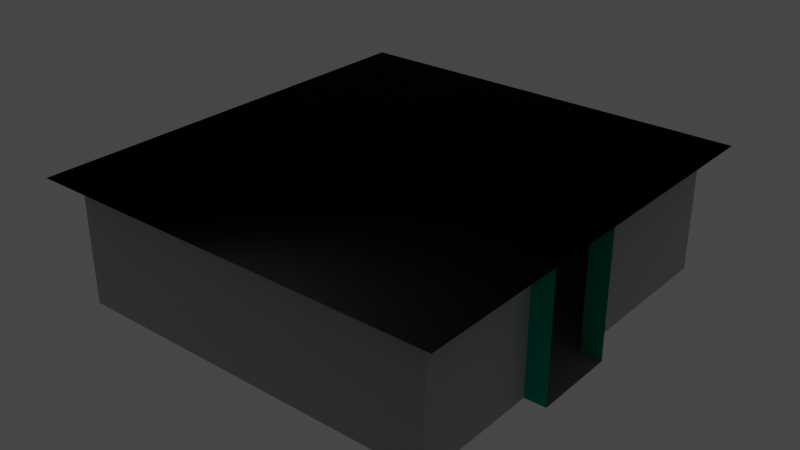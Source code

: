 # Source: Godot_Test_Room_01a.blend  (saved by Blender 3.6.11; exported with 4.5.12 LTS)
import bpy
from mathutils import Matrix  # noqa: F401  (used for matrix-valued properties, if any)

bpy.ops.wm.read_factory_settings(use_empty=True)
scene = bpy.context.scene
scene.name = 'Scene'

# ---- collections
col_collection = bpy.data.collections.new('Collection'); scene.collection.children.link(col_collection)

# ---- materials (node trees are filled in below, after node groups)
mat_mat_0 = bpy.data.materials.new('mat_0')
mat_mat_0.use_transparent_shadow = False
mat_mat_0.diffuse_color = (0.2086, 0.2086, 0.2384, 1.0)
mat_mat_1 = bpy.data.materials.new('mat_1')
mat_mat_1.use_transparent_shadow = False
mat_mat_1.diffuse_color = (0.02956, 0.02956, 0.6308, 1.0)
mat_mat_2 = bpy.data.materials.new('mat_2')
mat_mat_2.use_transparent_shadow = False
mat_mat_2.diffuse_color = (0.0, 0.0, 0.0, 1.0)
mat_mat_3 = bpy.data.materials.new('mat_3')
mat_mat_3.use_transparent_shadow = False
mat_mat_3.diffuse_color = (0.6105, 0.6105, 0.6105, 1.0)
mat_mat_4 = bpy.data.materials.new('mat_4')
mat_mat_4.use_transparent_shadow = False
mat_mat_4.diffuse_color = (1.0, 1.0, 1.0, 1.0)
mat_mat_5 = bpy.data.materials.new('mat_5')
mat_mat_5.use_transparent_shadow = False
mat_mat_5.diffuse_color = (0.0, 1.0, 0.6654, 1.0)

# ---- material node trees
mat_mat_0.use_nodes = True; mat_mat_0.node_tree.nodes.clear()
_N = mat_mat_0.node_tree.nodes; _L = mat_mat_0.node_tree.links
n0 = _N.new('ShaderNodeBsdfPrincipled'); n0.name = 'Principled BSDF'; n0.location = (10, 300)
n0.distribution = 'GGX'
n0.subsurface_method = 'RANDOM_WALK_SKIN'
n0.inputs[0].default_value = (0.2086, 0.2086, 0.2384, 1.0)
n0.inputs[1].default_value = 1.0
n0.inputs[2].default_value = 1.0
n0.inputs[27].default_value = (0.0, 0.0, 0.0, 1.0)
n0.inputs[28].default_value = 1.0
n1 = _N.new('ShaderNodeOutputMaterial'); n1.name = 'Material Output'; n1.location = (320, 270)
_L.new(n0.outputs[0], n1.inputs[0])
n1.is_active_output = True
mat_mat_1.use_nodes = True; mat_mat_1.node_tree.nodes.clear()
_N = mat_mat_1.node_tree.nodes; _L = mat_mat_1.node_tree.links
n0 = _N.new('ShaderNodeBsdfPrincipled'); n0.name = 'Principled BSDF'; n0.location = (10, 300)
n0.distribution = 'GGX'
n0.subsurface_method = 'RANDOM_WALK_SKIN'
n0.inputs[0].default_value = (0.02956, 0.02956, 0.6308, 1.0)
n0.inputs[1].default_value = 1.0
n0.inputs[2].default_value = 1.0
n0.inputs[27].default_value = (0.0, 0.0, 0.0, 1.0)
n0.inputs[28].default_value = 1.0
n1 = _N.new('ShaderNodeOutputMaterial'); n1.name = 'Material Output'; n1.location = (320, 270)
_L.new(n0.outputs[0], n1.inputs[0])
n1.is_active_output = True
mat_mat_2.use_nodes = True; mat_mat_2.node_tree.nodes.clear()
_N = mat_mat_2.node_tree.nodes; _L = mat_mat_2.node_tree.links
n0 = _N.new('ShaderNodeBsdfPrincipled'); n0.name = 'Principled BSDF'; n0.location = (10, 300)
n0.distribution = 'GGX'
n0.subsurface_method = 'RANDOM_WALK_SKIN'
n0.inputs[0].default_value = (0.0, 0.0, 0.0, 1.0)
n0.inputs[1].default_value = 1.0
n0.inputs[2].default_value = 1.0
n0.inputs[27].default_value = (0.0, 0.0, 0.0, 1.0)
n0.inputs[28].default_value = 1.0
n1 = _N.new('ShaderNodeOutputMaterial'); n1.name = 'Material Output'; n1.location = (320, 270)
_L.new(n0.outputs[0], n1.inputs[0])
n1.is_active_output = True
mat_mat_3.use_nodes = True; mat_mat_3.node_tree.nodes.clear()
_N = mat_mat_3.node_tree.nodes; _L = mat_mat_3.node_tree.links
n0 = _N.new('ShaderNodeBsdfPrincipled'); n0.name = 'Principled BSDF'; n0.location = (10, 300)
n0.distribution = 'GGX'
n0.subsurface_method = 'RANDOM_WALK_SKIN'
n0.inputs[0].default_value = (0.6105, 0.6105, 0.6105, 1.0)
n0.inputs[1].default_value = 1.0
n0.inputs[2].default_value = 1.0
n0.inputs[27].default_value = (0.0, 0.0, 0.0, 1.0)
n0.inputs[28].default_value = 1.0
n1 = _N.new('ShaderNodeOutputMaterial'); n1.name = 'Material Output'; n1.location = (320, 270)
_L.new(n0.outputs[0], n1.inputs[0])
n1.is_active_output = True
mat_mat_4.use_nodes = True; mat_mat_4.node_tree.nodes.clear()
_N = mat_mat_4.node_tree.nodes; _L = mat_mat_4.node_tree.links
n0 = _N.new('ShaderNodeBsdfPrincipled'); n0.name = 'Principled BSDF'; n0.location = (10, 300)
n0.distribution = 'GGX'
n0.subsurface_method = 'RANDOM_WALK_SKIN'
n0.inputs[0].default_value = (1.0, 1.0, 1.0, 1.0)
n0.inputs[1].default_value = 1.0
n0.inputs[2].default_value = 1.0
n0.inputs[27].default_value = (0.0, 0.0, 0.0, 1.0)
n0.inputs[28].default_value = 1.0
n1 = _N.new('ShaderNodeOutputMaterial'); n1.name = 'Material Output'; n1.location = (320, 270)
_L.new(n0.outputs[0], n1.inputs[0])
n1.is_active_output = True
mat_mat_5.use_nodes = True; mat_mat_5.node_tree.nodes.clear()
_N = mat_mat_5.node_tree.nodes; _L = mat_mat_5.node_tree.links
n0 = _N.new('ShaderNodeBsdfPrincipled'); n0.name = 'Principled BSDF'; n0.location = (10, 300)
n0.distribution = 'GGX'
n0.subsurface_method = 'RANDOM_WALK_SKIN'
n0.inputs[0].default_value = (0.0, 1.0, 0.6654, 1.0)
n0.inputs[1].default_value = 1.0
n0.inputs[2].default_value = 1.0
n0.inputs[27].default_value = (0.0, 0.0, 0.0, 1.0)
n0.inputs[28].default_value = 1.0
n1 = _N.new('ShaderNodeOutputMaterial'); n1.name = 'Material Output'; n1.location = (320, 270)
_L.new(n0.outputs[0], n1.inputs[0])
n1.is_active_output = True

# ---- world
world_world = bpy.data.worlds.new('World'); scene.world = world_world
world_world.use_nodes = True; world_world.node_tree.nodes.clear()
_N = world_world.node_tree.nodes; _L = world_world.node_tree.links
n0 = _N.new('ShaderNodeOutputWorld'); n0.name = 'World Output'; n0.location = (300, 300)
n1 = _N.new('ShaderNodeBackground'); n1.name = 'Background'; n1.location = (10, 300)
n1.inputs[0].default_value = (0.05088, 0.05088, 0.05088, 1.0)
_L.new(n1.outputs[0], n0.inputs[0])
n0.is_active_output = True
world_world.color = (0.05088, 0.05088, 0.05088)
world_world.use_sun_shadow = False
world_world.sun_shadow_jitter_overblur = 0.0

# ---- lights
light_light = bpy.data.lights.new('Light', 'POINT')
light_light.transmission_factor = 0.0
light_light.energy = 1000.0
light_light.shadow_soft_size = 0.1
light_light.shadow_maximum_resolution = 0.006
light_light.use_absolute_resolution = True

# ---- meshes
me_root = bpy.data.meshes.new('root')
me_root.from_pydata([(2.693, 9.307, 3.5), (2.0, 10.0, 2.519), (2.0, 10.0, 3.5), (0.5, 8.5, 3.5), (1.193, 7.807, 3.5), (0.5, 8.5, 2.519), (2.0, 10.0, 2.519), (0.5, 8.5, 2.519), (1.193, 7.807, 3.5), (2.693, 9.307, 3.5)], [], [(0, 1, 2), (4, 3, 5), (8, 7, 6), (8, 6, 9)])
me_root.polygons.foreach_set('material_index', [0, 0, 1, 1])
me_root.materials.append(mat_mat_0)
me_root.materials.append(mat_mat_1)
me_root.update()
me_root.normals_split_custom_set([tuple(v) for v in zip(*[iter([0.7071, 0.7071, 0.0, 0.7071, 0.7071, 0.0, 0.7071, 0.7071, 0.0, -0.7071, -0.7071, 0.0, -0.7071, -0.7071, 0.0, -0.7071, -0.7071, 0.0, 0.5, -0.5, -0.7071, 0.5, -0.5, -0.7071, 0.5, -0.5, -0.7071, 0.5, -0.5, -0.7071, 0.5, -0.5, -0.7071, 0.5, -0.5, -0.7071])] * 3)])
me_root001 = bpy.data.meshes.new('root001')
me_root001.from_pydata([(0.0, 10.5, 3.5), (0.0, 0.0, 3.5), (10.0, 0.0, 3.5), (10.0, 10.5, 3.5)], [], [(3, 1, 0), (3, 2, 1)])
me_root001.polygons.foreach_set('material_index', [1, 1])
me_root001.materials.append(mat_mat_0)
me_root001.materials.append(mat_mat_2)
me_root001.update()
me_root001.normals_split_custom_set([tuple(v) for v in zip(*[iter([0.0, 0.0, -1.0, 0.0, 0.0, -1.0, 0.0, 0.0, -1.0, 0.0, 0.0, -1.0, 0.0, 0.0, -1.0, 0.0, 0.0, -1.0])] * 3)])
me_root002 = bpy.data.meshes.new('root002')
me_root002.from_pydata([(0.5, 0.5, 0.5), (0.5, 8.5, 0.5), (9.5, 0.5, 0.5), (9.5, 3.5, 0.5), (10.0, 3.5, 0.5), (10.0, 5.5, 0.5), (9.5, 5.5, 0.5), (9.5, 10.0, 0.5), (6.0, 10.0, 0.5), (6.0, 10.5, 0.5), (4.0, 10.5, 0.5), (4.0, 10.0, 0.5), (2.0, 10.0, 0.5), (6.0, 10.0, 0.5), (9.5, 10.0, 0.5), (6.0, 10.0, 3.5), (9.5, 10.0, 3.5), (0.5, 8.5, 0.5), (0.5, 8.5, 3.5), (0.5, 0.5, 0.5), (0.5, 0.5, 3.5), (4.0, 10.0, 3.5), (2.0, 10.0, 3.5), (2.0, 10.0, 0.5), (4.0, 10.0, 0.5), (4.0, 10.5, 0.5), (4.0, 10.0, 0.5), (4.0, 10.5, 3.5), (4.0, 10.0, 3.5), (2.0, 10.0, 3.5), (2.0, 10.0, 0.5), (0.5, 8.5, 0.5), (0.5, 8.5, 3.5), (6.0, 10.5, 3.5), (6.0, 10.5, 0.5), (6.0, 10.0, 3.5), (6.0, 10.0, 0.5), (9.5, 10.0, 3.5), (9.5, 10.0, 0.5), (9.5, 5.5, 3.5), (9.5, 5.5, 0.5), (9.5, 5.5, 3.5), (9.5, 5.5, 0.5), (10.0, 5.5, 3.5), (10.0, 5.5, 0.5), (10.0, 3.5, 3.5), (10.0, 3.5, 0.5), (9.5, 3.5, 3.5), (9.5, 3.5, 0.5), (9.5, 3.5, 3.5), (9.5, 3.5, 0.5), (9.5, 0.5, 3.5), (9.5, 0.5, 0.5), (0.5, 0.5, 3.5), (9.5, 0.5, 3.5), (9.5, 0.5, 0.5), (0.5, 0.5, 0.5)], [], [(3, 1, 0), (3, 0, 2), (11, 12, 1), (6, 1, 3), (6, 11, 1), (5, 3, 4), (5, 6, 3), (8, 11, 6), (9, 10, 11), (9, 11, 8), (7, 8, 6), (16, 13, 14), (16, 15, 13), (20, 17, 18), (20, 19, 17), (24, 21, 22), (24, 22, 23), (25, 27, 28), (25, 28, 26), (31, 30, 29), (31, 29, 32), (34, 35, 33), (34, 36, 35), (38, 39, 37), (38, 40, 39), (43, 41, 42), (43, 42, 44), (46, 47, 45), (46, 48, 47), (52, 51, 49), (50, 52, 49), (54, 55, 56), (54, 56, 53)])
me_root002.polygons.foreach_set('material_index', [0, 0, 0, 0, 0, 0, 0, 0, 0, 0, 0, 1, 1, 1, 1, 1, 1, 3, 3, 1, 1, 3, 3, 1, 1, 3, 3, 3, 3, 1, 1, 1, 1])
me_root002.materials.append(mat_mat_3)
me_root002.materials.append(mat_mat_4)
me_root002.materials.append(mat_mat_0)
me_root002.materials.append(mat_mat_5)
me_root002.update()
me_root002.normals_split_custom_set([tuple(v) for v in zip(*[iter([0.0, 0.0, 1.0, 0.0, 0.0, 1.0, 0.0, 0.0, 1.0, 0.0, 0.0, 1.0, 0.0, 0.0, 1.0, 0.0, 0.0, 1.0, 0.0, 0.0, 1.0, 0.0, 0.0, 1.0, 0.0, 0.0, 1.0, 0.0, 0.0, 1.0, 0.0, 0.0, 1.0, 0.0, 0.0, 1.0, 0.0, 0.0, 1.0, 0.0, 0.0, 1.0, 0.0, 0.0, 1.0, 0.0, 0.0, 1.0, 0.0, 0.0, 1.0, 0.0, 0.0, 1.0, 0.0, 0.0, 1.0, 0.0, 0.0, 1.0, 0.0, 0.0, 1.0, 0.0, 0.0, 1.0, 0.0, 0.0, 1.0, 0.0, 0.0, 1.0, 0.0, 0.0, 1.0, 0.0, 0.0, 1.0, 0.0, 0.0, 1.0, 0.0, 0.0, 1.0, 0.0, 0.0, 1.0, 0.0, 0.0, 1.0, 0.0, 0.0, 1.0, 0.0, 0.0, 1.0, 0.0, 0.0, 1.0, 0.0, -1.0, 0.0, 0.0, -1.0, 0.0, 0.0, -1.0, 0.0, 0.0, -1.0, 0.0, 0.0, -1.0, 0.0, 0.0, -1.0, 0.0, 1.0, 0.0, 0.0, 1.0, 0.0, 0.0, 1.0, 0.0, 0.0, 1.0, 0.0, 0.0, 1.0, 0.0, 0.0, 1.0, 0.0, 0.0, 0.0, -1.0, 0.0, 0.0, -1.0, 0.0, 0.0, -1.0, 0.0, 0.0, -1.0, 0.0, 0.0, -1.0, 0.0, 0.0, -1.0, 0.0, 1.0, 0.0, 0.0, 1.0, 0.0, 0.0, 1.0, 0.0, 0.0, 1.0, 0.0, 0.0, 1.0, 0.0, 0.0, 1.0, 0.0, 0.0, 0.7071, -0.7071, 0.0, 0.7071, -0.7071, 0.0, 0.7071, -0.7071, 0.0, 0.7071, -0.7071, 0.0, 0.7071, -0.7071, 0.0, 0.7071, -0.7071, 0.0, -1.0, 0.0, 0.0, -1.0, 0.0, 0.0, -1.0, 0.0, 0.0, -1.0, 0.0, 0.0, -1.0, 0.0, 0.0, -1.0, 0.0, 0.0, -1.0, 0.0, 0.0, -1.0, 0.0, 0.0, -1.0, 0.0, 0.0, -1.0, 0.0, 0.0, -1.0, 0.0, 0.0, -1.0, 0.0, 0.0, 0.0, -1.0, 0.0, 0.0, -1.0, 0.0, 0.0, -1.0, 0.0, 0.0, -1.0, 0.0, 0.0, -1.0, 0.0, 0.0, -1.0, 0.0, 0.0, 1.0, 0.0, 0.0, 1.0, 0.0, 0.0, 1.0, 0.0, 0.0, 1.0, 0.0, 0.0, 1.0, 0.0, 0.0, 1.0, 0.0, -1.0, 0.0, 0.0, -1.0, 0.0, 0.0, -1.0, 0.0, 0.0, -1.0, 0.0, 0.0, -1.0, 0.0, 0.0, -1.0, 0.0, 0.0, 0.0, 1.0, 0.0, 0.0, 1.0, 0.0, 0.0, 1.0, 0.0, 0.0, 1.0, 0.0, 0.0, 1.0, 0.0, 0.0, 1.0, 0.0])] * 3)])

# ---- objects
ob_root003 = bpy.data.objects.new('root003', None)
ob_root = bpy.data.objects.new('root', me_root)
ob_root001 = bpy.data.objects.new('root001', me_root001)
ob_root002 = bpy.data.objects.new('root002', me_root002)
ob_light = bpy.data.objects.new('Light', light_light)

# ---- transforms, parenting, visibility, modifiers, constraints
ob_root003.location = (0.0, 0.0, 0.0)
ob_root003.rotation_mode = 'QUATERNION'
ob_root003.rotation_quaternion = (1.0, 0.0, 0.0, 0.0)
ob_root003.empty_display_size = 0.001
ob_root.parent = ob_root003
ob_root.location = (0.0, 0.0, 0.0)
ob_root.rotation_mode = 'QUATERNION'
ob_root.rotation_quaternion = (1.0, 0.0, 0.0, 0.0)
ob_root001.parent = ob_root003
ob_root001.location = (0.0, 0.0, 0.0)
ob_root001.rotation_mode = 'QUATERNION'
ob_root001.rotation_quaternion = (1.0, 0.0, 0.0, 0.0)
ob_root002.parent = ob_root003
ob_root002.location = (0.0, 0.0, 0.0)
ob_root002.rotation_mode = 'QUATERNION'
ob_root002.rotation_quaternion = (1.0, 0.0, 0.0, 0.0)
ob_light.location = (4.076, 1.005, 5.904)
ob_light.rotation_euler = (0.6503, 0.05522, 1.866)
ob_light.lock_rotations_4d = False
ob_light.empty_display_type = 'ARROWS'
ob_light.color = (0.0, 0.0, 0.0, 0.0)
ob_light.lineart.crease_threshold = 0.0

# ---- collection membership
scene.collection.objects.link(ob_root003)
scene.collection.objects.link(ob_root)
scene.collection.objects.link(ob_root001)
scene.collection.objects.link(ob_root002)
col_collection.objects.link(ob_light)

# ---- scene / render settings (as saved in the file)
scene.frame_start = 1; scene.frame_end = 250; scene.frame_set(1)
scene.render.engine = 'BLENDER_EEVEE_NEXT'
scene.cycles.sampling_pattern = 'TABULATED_SOBOL'
scene.view_settings.view_transform = 'Filmic'
bpy.context.view_layer.update()

# ---- added for rendering (the .blend has no active camera): camera
cam_auto = bpy.data.cameras.new('AutoCamera')
cam_auto.lens = 50.0
cam_auto.sensor_width = 36.0
cam_auto.clip_end = 1000.0
ob_auto_camera = bpy.data.objects.new('AutoCamera', cam_auto)
scene.collection.objects.link(ob_auto_camera)
ob_auto_camera.location = (18.6999, -11.1899, 12.9599)
ob_auto_camera.rotation_euler = (1.09748, -7.21219e-08, 0.694738)
scene.camera = ob_auto_camera
bpy.context.view_layer.update()
